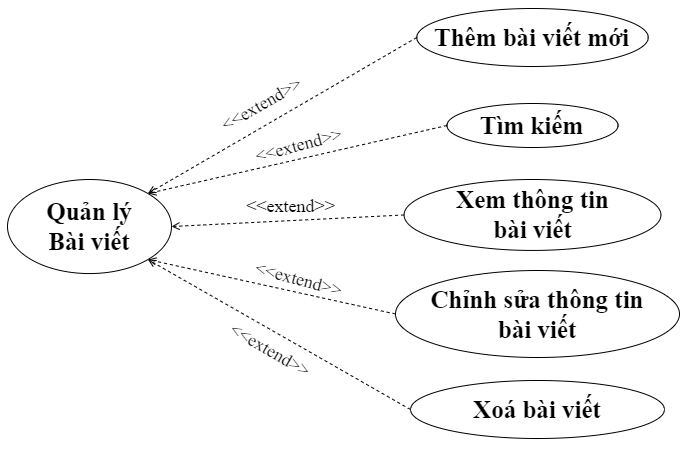

The diagram above was exported from draw.io. Its source (the exported page's mxGraphModel, read from the mxfile embedded in the PNG):
<mxGraphModel dx="934" dy="946" grid="0" gridSize="10" guides="1" tooltips="1" connect="1" arrows="1" fold="1" page="0" pageScale="1" pageWidth="827" pageHeight="1169" math="0" shadow="0">
  <root>
    <mxCell id="0" />
    <mxCell id="1" parent="0" />
    <mxCell id="EKqZ7ir01bfcEB6a-AIc-1" value="&lt;b style=&quot;font-size: 25px;&quot;&gt;Thêm bài viết mới&lt;br&gt;&lt;/b&gt;" style="ellipse;whiteSpace=wrap;html=1;fontSize=25;fontFamily=Times New Roman;" vertex="1" parent="1">
      <mxGeometry x="460.28" y="-328" width="231.44" height="58" as="geometry" />
    </mxCell>
    <mxCell id="EKqZ7ir01bfcEB6a-AIc-2" value="Xoá bài viết" style="ellipse;whiteSpace=wrap;html=1;fontSize=25;fontFamily=Times New Roman;fontStyle=1" vertex="1" parent="1">
      <mxGeometry x="454" y="44" width="254" height="58" as="geometry" />
    </mxCell>
    <mxCell id="EKqZ7ir01bfcEB6a-AIc-3" value="Chỉnh sửa thông tin &lt;br style=&quot;font-size: 25px;&quot;&gt;bài viết" style="ellipse;whiteSpace=wrap;html=1;fontSize=25;fontFamily=Times New Roman;fontStyle=1" vertex="1" parent="1">
      <mxGeometry x="439" y="-66" width="284" height="87" as="geometry" />
    </mxCell>
    <mxCell id="EKqZ7ir01bfcEB6a-AIc-4" value="" style="edgeStyle=none;html=1;endArrow=open;verticalAlign=bottom;dashed=1;labelBackgroundColor=none;rounded=0;exitX=0;exitY=0.5;exitDx=0;exitDy=0;fontSize=25;entryX=1;entryY=0;entryDx=0;entryDy=0;" edge="1" parent="1" source="EKqZ7ir01bfcEB6a-AIc-1" target="EKqZ7ir01bfcEB6a-AIc-5">
      <mxGeometry width="160" relative="1" as="geometry">
        <mxPoint x="110.63" y="55" as="sourcePoint" />
        <mxPoint x="311" y="-116" as="targetPoint" />
      </mxGeometry>
    </mxCell>
    <mxCell id="EKqZ7ir01bfcEB6a-AIc-5" value="Quản lý &lt;br&gt;Bài viết" style="ellipse;whiteSpace=wrap;html=1;fontSize=25;fontFamily=Times New Roman;fontStyle=1" vertex="1" parent="1">
      <mxGeometry x="51" y="-157" width="164" height="94.06" as="geometry" />
    </mxCell>
    <mxCell id="EKqZ7ir01bfcEB6a-AIc-6" value="" style="edgeStyle=none;html=1;endArrow=open;verticalAlign=bottom;dashed=1;labelBackgroundColor=none;rounded=0;exitX=0;exitY=0.5;exitDx=0;exitDy=0;fontSize=25;entryX=1;entryY=1;entryDx=0;entryDy=0;" edge="1" parent="1" source="EKqZ7ir01bfcEB6a-AIc-2" target="EKqZ7ir01bfcEB6a-AIc-5">
      <mxGeometry width="160" relative="1" as="geometry">
        <mxPoint x="506" y="-201" as="sourcePoint" />
        <mxPoint x="321" y="-106" as="targetPoint" />
      </mxGeometry>
    </mxCell>
    <mxCell id="EKqZ7ir01bfcEB6a-AIc-7" value="" style="edgeStyle=none;html=1;endArrow=open;verticalAlign=bottom;dashed=1;labelBackgroundColor=none;rounded=0;exitX=0;exitY=0.5;exitDx=0;exitDy=0;fontSize=25;entryX=1;entryY=1;entryDx=0;entryDy=0;" edge="1" parent="1" source="EKqZ7ir01bfcEB6a-AIc-3" target="EKqZ7ir01bfcEB6a-AIc-5">
      <mxGeometry width="160" relative="1" as="geometry">
        <mxPoint x="516" y="-191" as="sourcePoint" />
        <mxPoint x="331" y="-96" as="targetPoint" />
      </mxGeometry>
    </mxCell>
    <mxCell id="EKqZ7ir01bfcEB6a-AIc-8" value="&lt;font style=&quot;font-size: 18px;&quot;&gt;&amp;lt;&amp;lt;extend&amp;gt;&amp;gt;&lt;/font&gt;" style="text;html=1;strokeColor=none;fillColor=none;align=center;verticalAlign=middle;whiteSpace=wrap;rounded=0;fontFamily=Times New Roman;fontSize=18;rotation=30;fontStyle=0" vertex="1" parent="1">
      <mxGeometry x="284" y="-1" width="60" height="30" as="geometry" />
    </mxCell>
    <mxCell id="EKqZ7ir01bfcEB6a-AIc-9" value="&lt;font style=&quot;font-size: 18px;&quot;&gt;&amp;lt;&amp;lt;extend&amp;gt;&amp;gt;&lt;/font&gt;" style="text;html=1;strokeColor=none;fillColor=none;align=center;verticalAlign=middle;whiteSpace=wrap;rounded=0;fontFamily=Times New Roman;fontSize=18;rotation=-30;fontStyle=0" vertex="1" parent="1">
      <mxGeometry x="265" y="-249" width="81" height="34.06" as="geometry" />
    </mxCell>
    <mxCell id="EKqZ7ir01bfcEB6a-AIc-10" value="&lt;font style=&quot;font-size: 18px;&quot;&gt;&amp;lt;&amp;lt;extend&amp;gt;&amp;gt;&lt;/font&gt;" style="text;html=1;strokeColor=none;fillColor=none;align=center;verticalAlign=middle;whiteSpace=wrap;rounded=0;fontFamily=Times New Roman;fontSize=18;rotation=-15;fontStyle=0" vertex="1" parent="1">
      <mxGeometry x="302" y="-208" width="81" height="34.06" as="geometry" />
    </mxCell>
    <mxCell id="EKqZ7ir01bfcEB6a-AIc-11" value="&lt;b style=&quot;font-size: 25px;&quot;&gt;Xem thông tin &lt;br style=&quot;font-size: 25px;&quot;&gt;bài viết&lt;br&gt;&lt;/b&gt;" style="ellipse;whiteSpace=wrap;html=1;fontSize=25;fontFamily=Times New Roman;" vertex="1" parent="1">
      <mxGeometry x="447.55999999999995" y="-157" width="256.87" height="70.94" as="geometry" />
    </mxCell>
    <mxCell id="EKqZ7ir01bfcEB6a-AIc-12" value="" style="edgeStyle=none;html=1;endArrow=open;verticalAlign=bottom;dashed=1;labelBackgroundColor=none;rounded=0;exitX=0;exitY=0.5;exitDx=0;exitDy=0;fontSize=25;entryX=1;entryY=0.5;entryDx=0;entryDy=0;" edge="1" parent="1" source="EKqZ7ir01bfcEB6a-AIc-11" target="EKqZ7ir01bfcEB6a-AIc-5">
      <mxGeometry width="160" relative="1" as="geometry">
        <mxPoint x="490" y="-199" as="sourcePoint" />
        <mxPoint x="361" y="-99" as="targetPoint" />
      </mxGeometry>
    </mxCell>
    <mxCell id="EKqZ7ir01bfcEB6a-AIc-13" value="&lt;font style=&quot;font-size: 18px;&quot;&gt;&amp;lt;&amp;lt;extend&amp;gt;&amp;gt;&lt;/font&gt;" style="text;html=1;strokeColor=none;fillColor=none;align=center;verticalAlign=middle;whiteSpace=wrap;rounded=0;fontFamily=Times New Roman;fontSize=18;rotation=15;fontStyle=0" vertex="1" parent="1">
      <mxGeometry x="302" y="-74" width="81" height="34.06" as="geometry" />
    </mxCell>
    <mxCell id="EKqZ7ir01bfcEB6a-AIc-14" value="&lt;b style=&quot;font-size: 25px;&quot;&gt;Tìm kiếm&lt;/b&gt;" style="ellipse;whiteSpace=wrap;html=1;fontSize=25;fontFamily=Times New Roman;" vertex="1" parent="1">
      <mxGeometry x="490.44000000000005" y="-233" width="171.12" height="44" as="geometry" />
    </mxCell>
    <mxCell id="EKqZ7ir01bfcEB6a-AIc-15" value="" style="edgeStyle=none;html=1;endArrow=open;verticalAlign=bottom;dashed=1;labelBackgroundColor=none;rounded=0;exitX=0;exitY=0.5;exitDx=0;exitDy=0;fontSize=25;entryX=1;entryY=0;entryDx=0;entryDy=0;" edge="1" parent="1" source="EKqZ7ir01bfcEB6a-AIc-14" target="EKqZ7ir01bfcEB6a-AIc-5">
      <mxGeometry width="160" relative="1" as="geometry">
        <mxPoint x="480" y="-223" as="sourcePoint" />
        <mxPoint x="341" y="-118" as="targetPoint" />
      </mxGeometry>
    </mxCell>
    <mxCell id="EKqZ7ir01bfcEB6a-AIc-16" value="&lt;font style=&quot;font-size: 18px;&quot;&gt;&amp;lt;&amp;lt;extend&amp;gt;&amp;gt;&lt;/font&gt;" style="text;html=1;strokeColor=none;fillColor=none;align=center;verticalAlign=middle;whiteSpace=wrap;rounded=0;fontFamily=Times New Roman;fontSize=18;rotation=0;fontStyle=0" vertex="1" parent="1">
      <mxGeometry x="294" y="-147" width="81" height="34.06" as="geometry" />
    </mxCell>
  </root>
</mxGraphModel>